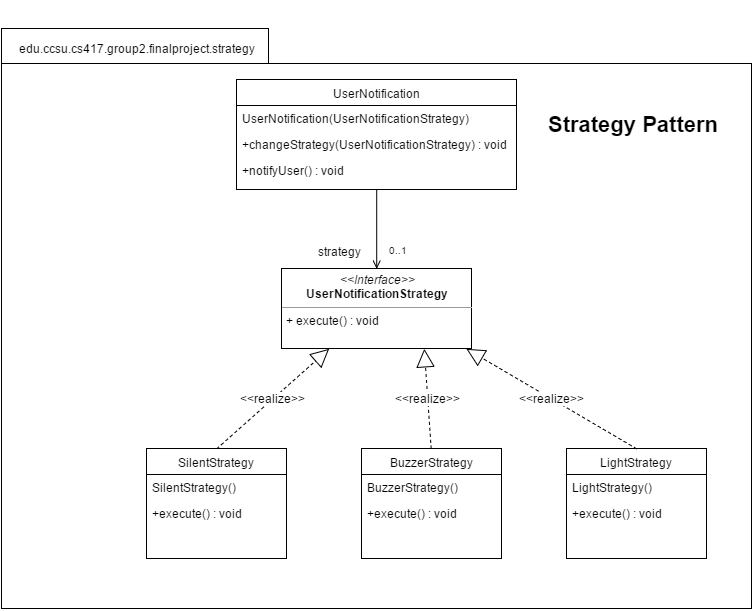

The diagram above was exported from draw.io. Its source (the exported page's mxGraphModel, read from the mxfile embedded in the PNG):
<mxGraphModel dx="766" dy="1490" grid="1" gridSize="10" guides="1" tooltips="1" connect="1" arrows="1" fold="1" page="1" pageScale="1" pageWidth="850" pageHeight="1100" math="0" shadow="0">
  <root>
    <mxCell id="0" />
    <mxCell id="1" parent="0" />
    <object label="&lt;div style=&quot;text-align: right&quot;&gt;&lt;br&gt;&lt;/div&gt;" edu.ccsu.cs417.group2.finalproject.strategy="1" id="6bcb0a378bdcd907-9">
      <mxCell style="shape=folder;fontStyle=1;spacingTop=10;tabWidth=267;tabHeight=35;tabPosition=left;html=1;align=center;verticalAlign=bottom;fontSize=22;fillColor=#ffffff;strokeColor=#000000;labelBorderColor=none;labelBackgroundColor=none;labelPosition=center;verticalLabelPosition=top;" vertex="1" parent="1">
        <mxGeometry x="65" y="20" width="750" height="580" as="geometry" />
      </mxCell>
    </object>
    <mxCell id="6bcb0a378bdcd907-5" value="UserNotification" style="swimlane;html=1;fontStyle=0;childLayout=stackLayout;horizontal=1;startSize=26;fillColor=none;horizontalStack=0;resizeParent=1;resizeLast=0;collapsible=1;marginBottom=0;swimlaneFillColor=#ffffff;" vertex="1" parent="1">
      <mxGeometry x="300" y="71" width="280" height="110" as="geometry" />
    </mxCell>
    <mxCell id="6bcb0a378bdcd907-6" value="UserNotification(UserNotificationStrategy)" style="text;html=1;strokeColor=none;fillColor=none;align=left;verticalAlign=top;spacingLeft=4;spacingRight=4;whiteSpace=wrap;overflow=hidden;rotatable=0;points=[[0,0.5],[1,0.5]];portConstraint=eastwest;" vertex="1" parent="6bcb0a378bdcd907-5">
      <mxGeometry y="26" width="280" height="26" as="geometry" />
    </mxCell>
    <mxCell id="6bcb0a378bdcd907-7" value="+changeStrategy(UserNotificationStrategy) : void" style="text;html=1;strokeColor=none;fillColor=none;align=left;verticalAlign=top;spacingLeft=4;spacingRight=4;whiteSpace=wrap;overflow=hidden;rotatable=0;points=[[0,0.5],[1,0.5]];portConstraint=eastwest;" vertex="1" parent="6bcb0a378bdcd907-5">
      <mxGeometry y="52" width="280" height="26" as="geometry" />
    </mxCell>
    <mxCell id="6bcb0a378bdcd907-8" value="+notifyUser() : void" style="text;html=1;strokeColor=none;fillColor=none;align=left;verticalAlign=top;spacingLeft=4;spacingRight=4;whiteSpace=wrap;overflow=hidden;rotatable=0;points=[[0,0.5],[1,0.5]];portConstraint=eastwest;" vertex="1" parent="6bcb0a378bdcd907-5">
      <mxGeometry y="78" width="280" height="26" as="geometry" />
    </mxCell>
    <mxCell id="6bcb0a378bdcd907-12" value="&lt;p style=&quot;margin: 0px ; margin-top: 4px ; text-align: center&quot;&gt;&lt;i&gt;&amp;lt;&amp;lt;Interface&amp;gt;&amp;gt;&lt;/i&gt;&lt;br&gt;&lt;b&gt;UserNotificationStrategy&lt;/b&gt;&lt;/p&gt;&lt;hr size=&quot;1&quot;&gt;&lt;p style=&quot;margin: 0px ; margin-left: 4px&quot;&gt;&lt;span&gt;+ execute() : void&lt;/span&gt;&lt;/p&gt;" style="verticalAlign=top;align=left;overflow=fill;fontSize=12;fontFamily=Helvetica;html=1;" vertex="1" parent="1">
      <mxGeometry x="345" y="260" width="190" height="80" as="geometry" />
    </mxCell>
    <mxCell id="6bcb0a378bdcd907-15" value="strategy" style="endArrow=open;endFill=0;html=1;edgeStyle=orthogonalEdgeStyle;align=left;verticalAlign=top;fontSize=12;entryX=0.5;entryY=0;exitX=0.5;exitY=1;" edge="1" parent="1" source="6bcb0a378bdcd907-5" target="6bcb0a378bdcd907-12">
      <mxGeometry x="0.2405" y="-60" relative="1" as="geometry">
        <mxPoint x="440" y="200" as="sourcePoint" />
        <mxPoint x="600" y="170" as="targetPoint" />
        <Array as="points" />
        <mxPoint as="offset" />
      </mxGeometry>
    </mxCell>
    <mxCell id="6bcb0a378bdcd907-16" value="0..1" style="resizable=0;html=1;align=left;verticalAlign=bottom;labelBackgroundColor=#ffffff;fontSize=10;" vertex="1" connectable="0" parent="6bcb0a378bdcd907-15">
      <mxGeometry x="-1" relative="1" as="geometry">
        <mxPoint x="10" y="69" as="offset" />
      </mxGeometry>
    </mxCell>
    <mxCell id="6bcb0a378bdcd907-18" value="SilentStrategy" style="swimlane;html=1;fontStyle=0;childLayout=stackLayout;horizontal=1;startSize=26;fillColor=none;horizontalStack=0;resizeParent=1;resizeLast=0;collapsible=1;marginBottom=0;swimlaneFillColor=#ffffff;fontSize=12;align=center;" vertex="1" parent="1">
      <mxGeometry x="210" y="440" width="140" height="110" as="geometry" />
    </mxCell>
    <mxCell id="6bcb0a378bdcd907-19" value="SilentStrategy()" style="text;html=1;strokeColor=none;fillColor=none;align=left;verticalAlign=top;spacingLeft=4;spacingRight=4;whiteSpace=wrap;overflow=hidden;rotatable=0;points=[[0,0.5],[1,0.5]];portConstraint=eastwest;" vertex="1" parent="6bcb0a378bdcd907-18">
      <mxGeometry y="26" width="140" height="26" as="geometry" />
    </mxCell>
    <mxCell id="6bcb0a378bdcd907-20" value="+execute() : void" style="text;html=1;strokeColor=none;fillColor=none;align=left;verticalAlign=top;spacingLeft=4;spacingRight=4;whiteSpace=wrap;overflow=hidden;rotatable=0;points=[[0,0.5],[1,0.5]];portConstraint=eastwest;" vertex="1" parent="6bcb0a378bdcd907-18">
      <mxGeometry y="52" width="140" height="26" as="geometry" />
    </mxCell>
    <mxCell id="6bcb0a378bdcd907-22" value="BuzzerStrategy" style="swimlane;html=1;fontStyle=0;childLayout=stackLayout;horizontal=1;startSize=26;fillColor=none;horizontalStack=0;resizeParent=1;resizeLast=0;collapsible=1;marginBottom=0;swimlaneFillColor=#ffffff;fontSize=12;align=center;" vertex="1" parent="1">
      <mxGeometry x="425" y="440" width="140" height="110" as="geometry" />
    </mxCell>
    <mxCell id="6bcb0a378bdcd907-23" value="BuzzerStrategy()" style="text;html=1;strokeColor=none;fillColor=none;align=left;verticalAlign=top;spacingLeft=4;spacingRight=4;whiteSpace=wrap;overflow=hidden;rotatable=0;points=[[0,0.5],[1,0.5]];portConstraint=eastwest;" vertex="1" parent="6bcb0a378bdcd907-22">
      <mxGeometry y="26" width="140" height="26" as="geometry" />
    </mxCell>
    <mxCell id="6bcb0a378bdcd907-24" value="+execute() : void" style="text;html=1;strokeColor=none;fillColor=none;align=left;verticalAlign=top;spacingLeft=4;spacingRight=4;whiteSpace=wrap;overflow=hidden;rotatable=0;points=[[0,0.5],[1,0.5]];portConstraint=eastwest;" vertex="1" parent="6bcb0a378bdcd907-22">
      <mxGeometry y="52" width="140" height="26" as="geometry" />
    </mxCell>
    <mxCell id="6bcb0a378bdcd907-25" value="&amp;lt;&amp;lt;realize&amp;gt;&amp;gt;" style="endArrow=block;endSize=16;endFill=0;html=1;fontSize=12;exitX=0.5;exitY=0;entryX=0.25;entryY=1;dashed=1;" edge="1" parent="1" source="6bcb0a378bdcd907-18" target="6bcb0a378bdcd907-12">
      <mxGeometry width="160" relative="1" as="geometry">
        <mxPoint x="240" y="390" as="sourcePoint" />
        <mxPoint x="400" y="390" as="targetPoint" />
      </mxGeometry>
    </mxCell>
    <mxCell id="6bcb0a378bdcd907-26" value="&amp;lt;&amp;lt;realize&amp;gt;&amp;gt;" style="endArrow=block;endSize=16;endFill=0;html=1;fontSize=12;exitX=0.5;exitY=0;entryX=0.75;entryY=1;dashed=1;" edge="1" parent="1" source="6bcb0a378bdcd907-22" target="6bcb0a378bdcd907-12">
      <mxGeometry width="160" relative="1" as="geometry">
        <mxPoint x="540" y="400" as="sourcePoint" />
        <mxPoint x="700" y="400" as="targetPoint" />
      </mxGeometry>
    </mxCell>
    <mxCell id="6bcb0a378bdcd907-27" value="edu.ccsu.cs417.group2.finalproject.strategy" style="text;html=1;strokeColor=none;fillColor=none;align=center;verticalAlign=middle;whiteSpace=wrap;fontSize=12;" vertex="1" parent="1">
      <mxGeometry x="80" y="30" width="240" height="20" as="geometry" />
    </mxCell>
    <mxCell id="6bcb0a378bdcd907-29" value="&lt;span style=&quot;color: rgb(0 , 0 , 0) ; font-family: &amp;#34;helvetica&amp;#34; ; font-size: 22px ; font-style: normal ; font-weight: bold ; letter-spacing: normal ; text-align: right ; text-indent: 0px ; text-transform: none ; white-space: nowrap ; word-spacing: 0px ; display: inline ; float: none ; background-color: rgb(255 , 255 , 255)&quot;&gt;Strategy Pattern&lt;/span&gt;" style="text;html=1;fontSize=12;" vertex="1" parent="1">
      <mxGeometry x="610" y="97" width="180" height="30" as="geometry" />
    </mxCell>
    <mxCell id="653d7846b598cb05-1" value="LightStrategy" style="swimlane;html=1;fontStyle=0;childLayout=stackLayout;horizontal=1;startSize=26;fillColor=none;horizontalStack=0;resizeParent=1;resizeLast=0;collapsible=1;marginBottom=0;swimlaneFillColor=#ffffff;fontSize=12;align=center;" vertex="1" parent="1">
      <mxGeometry x="630" y="440" width="140" height="110" as="geometry" />
    </mxCell>
    <mxCell id="653d7846b598cb05-2" value="LightStrategy()" style="text;html=1;strokeColor=none;fillColor=none;align=left;verticalAlign=top;spacingLeft=4;spacingRight=4;whiteSpace=wrap;overflow=hidden;rotatable=0;points=[[0,0.5],[1,0.5]];portConstraint=eastwest;" vertex="1" parent="653d7846b598cb05-1">
      <mxGeometry y="26" width="140" height="26" as="geometry" />
    </mxCell>
    <mxCell id="653d7846b598cb05-3" value="+execute() : void" style="text;html=1;strokeColor=none;fillColor=none;align=left;verticalAlign=top;spacingLeft=4;spacingRight=4;whiteSpace=wrap;overflow=hidden;rotatable=0;points=[[0,0.5],[1,0.5]];portConstraint=eastwest;" vertex="1" parent="653d7846b598cb05-1">
      <mxGeometry y="52" width="140" height="26" as="geometry" />
    </mxCell>
    <mxCell id="653d7846b598cb05-5" value="&amp;lt;&amp;lt;realize&amp;gt;&amp;gt;" style="endArrow=block;endSize=16;endFill=0;html=1;fontSize=12;exitX=0.5;exitY=0;entryX=0.974;entryY=1;entryPerimeter=0;dashed=1;" edge="1" parent="1" source="653d7846b598cb05-1" target="6bcb0a378bdcd907-12">
      <mxGeometry width="160" relative="1" as="geometry">
        <mxPoint x="630" y="410" as="sourcePoint" />
        <mxPoint x="790" y="410" as="targetPoint" />
      </mxGeometry>
    </mxCell>
  </root>
</mxGraphModel>